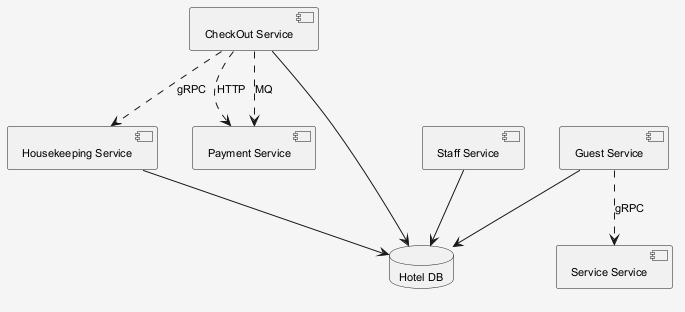

The diagram above was rendered by PlantUML. Its source (embedded in the PNG):
@startuml
skinparam shadowing false
skinparam backgroundColor #F5F5F5
skinparam defaultFontSize 11
component "Housekeeping Service" as C_HousekeepingService
component "CheckOut Service" as C_CheckOutService
component "Staff Service" as C_StaffService
component "Service Service" as C_ServiceService
component "Payment Service" as C_PaymentService
component "Guest Service" as C_GuestService
database "Hotel DB" as DB_hotel
C_HousekeepingService --> DB_hotel
C_CheckOutService --> DB_hotel
C_StaffService --> DB_hotel
C_GuestService --> DB_hotel
C_GuestService ..> C_ServiceService : gRPC
C_CheckOutService ..> C_HousekeepingService : gRPC
C_CheckOutService ..> C_PaymentService : HTTP
C_CheckOutService ..> C_PaymentService : MQ
@enduml